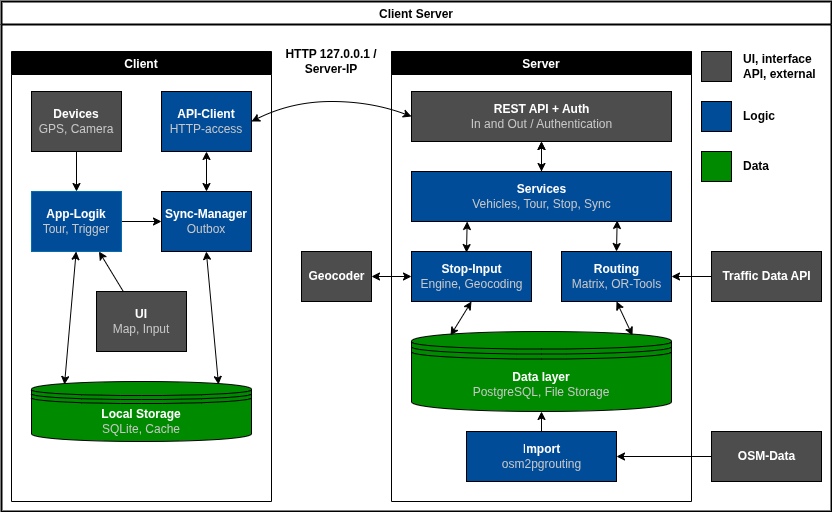

The diagram above was exported from draw.io. Its source (the exported page's mxGraphModel, read from the mxfile embedded in the PNG):
<mxGraphModel dx="1518" dy="1720" grid="1" gridSize="10" guides="1" tooltips="1" connect="1" arrows="1" fold="1" page="1" pageScale="1" pageWidth="850" pageHeight="1100" background="#FFFFFF" math="0" shadow="0">
  <root>
    <mxCell id="eJB1ZEmJF_Ntjm3ChoBH-0" />
    <mxCell id="eJB1ZEmJF_Ntjm3ChoBH-1" parent="eJB1ZEmJF_Ntjm3ChoBH-0" />
    <mxCell id="eJB1ZEmJF_Ntjm3ChoBH-2" value="Client (QT/QML)" style="swimlane;rounded=0;strokeWidth=2;swimlaneLine=1;strokeColor=#000000;" parent="eJB1ZEmJF_Ntjm3ChoBH-1" vertex="1">
      <mxGeometry x="10" width="830" height="670" as="geometry" />
    </mxCell>
    <mxCell id="eJB1ZEmJF_Ntjm3ChoBH-34" value="" style="whiteSpace=wrap;html=1;aspect=fixed;fillColor=#4D4D4D;" parent="eJB1ZEmJF_Ntjm3ChoBH-2" vertex="1">
      <mxGeometry x="660" y="50" width="30" height="30" as="geometry" />
    </mxCell>
    <mxCell id="eJB1ZEmJF_Ntjm3ChoBH-35" value="" style="whiteSpace=wrap;html=1;aspect=fixed;fillColor=#004C99;" parent="eJB1ZEmJF_Ntjm3ChoBH-2" vertex="1">
      <mxGeometry x="660" y="100" width="30" height="30" as="geometry" />
    </mxCell>
    <mxCell id="eJB1ZEmJF_Ntjm3ChoBH-36" value="" style="whiteSpace=wrap;html=1;aspect=fixed;fillColor=#008A00;" parent="eJB1ZEmJF_Ntjm3ChoBH-2" vertex="1">
      <mxGeometry x="660" y="150" width="30" height="30" as="geometry" />
    </mxCell>
    <mxCell id="eJB1ZEmJF_Ntjm3ChoBH-37" value="&lt;b&gt;UI, interface API, external&lt;/b&gt;" style="text;html=1;strokeColor=none;fillColor=none;align=left;verticalAlign=middle;whiteSpace=wrap;rounded=0;fontColor=#000000;" parent="eJB1ZEmJF_Ntjm3ChoBH-2" vertex="1">
      <mxGeometry x="700" y="50" width="140" height="30" as="geometry" />
    </mxCell>
    <mxCell id="eJB1ZEmJF_Ntjm3ChoBH-38" value="&lt;b&gt;Logic&lt;/b&gt;" style="text;html=1;strokeColor=none;fillColor=none;align=left;verticalAlign=middle;whiteSpace=wrap;rounded=0;fontColor=#000000;" parent="eJB1ZEmJF_Ntjm3ChoBH-2" vertex="1">
      <mxGeometry x="700" y="100" width="140" height="30" as="geometry" />
    </mxCell>
    <mxCell id="eJB1ZEmJF_Ntjm3ChoBH-39" value="&lt;b&gt;Data&lt;/b&gt;" style="text;html=1;strokeColor=none;fillColor=none;align=left;verticalAlign=middle;whiteSpace=wrap;rounded=0;fontColor=#000000;" parent="eJB1ZEmJF_Ntjm3ChoBH-2" vertex="1">
      <mxGeometry x="700" y="150" width="140" height="30" as="geometry" />
    </mxCell>
    <mxCell id="UFjlSm4dV5K0jZ4oeFHu-0" value="UI-Layer" style="swimlane;strokeColor=#000000;" parent="eJB1ZEmJF_Ntjm3ChoBH-2" vertex="1">
      <mxGeometry x="20" y="40" width="620" height="100" as="geometry" />
    </mxCell>
    <mxCell id="UFjlSm4dV5K0jZ4oeFHu-8" value="&lt;font color=&quot;#ffffff&quot;&gt;&lt;b&gt;Map&lt;/b&gt;&lt;/font&gt;" style="rounded=0;whiteSpace=wrap;html=1;fillColor=#4D4D4D;" parent="UFjlSm4dV5K0jZ4oeFHu-0" vertex="1">
      <mxGeometry x="15" y="39" width="105" height="41" as="geometry" />
    </mxCell>
    <mxCell id="UFjlSm4dV5K0jZ4oeFHu-9" value="&lt;font color=&quot;#ffffff&quot;&gt;&lt;b&gt;Navigation&lt;/b&gt;&lt;/font&gt;" style="rounded=0;whiteSpace=wrap;html=1;fillColor=#4D4D4D;" parent="UFjlSm4dV5K0jZ4oeFHu-0" vertex="1">
      <mxGeometry x="140" y="39" width="105" height="41" as="geometry" />
    </mxCell>
    <mxCell id="UFjlSm4dV5K0jZ4oeFHu-10" value="&lt;font color=&quot;#ffffff&quot;&gt;&lt;b&gt;Stopp-Input&lt;/b&gt;&lt;/font&gt;" style="rounded=0;whiteSpace=wrap;html=1;fillColor=#4D4D4D;" parent="UFjlSm4dV5K0jZ4oeFHu-0" vertex="1">
      <mxGeometry x="260" y="39" width="105" height="41" as="geometry" />
    </mxCell>
    <mxCell id="UFjlSm4dV5K0jZ4oeFHu-11" value="&lt;font color=&quot;#ffffff&quot;&gt;&lt;b&gt;Tourlist&lt;/b&gt;&lt;/font&gt;" style="rounded=0;whiteSpace=wrap;html=1;fillColor=#4D4D4D;" parent="UFjlSm4dV5K0jZ4oeFHu-0" vertex="1">
      <mxGeometry x="380" y="39" width="105" height="41" as="geometry" />
    </mxCell>
    <mxCell id="UFjlSm4dV5K0jZ4oeFHu-12" value="&lt;font color=&quot;#ffffff&quot;&gt;&lt;b&gt;Tourlist&lt;/b&gt;&lt;/font&gt;" style="rounded=0;whiteSpace=wrap;html=1;fillColor=#4D4D4D;" parent="UFjlSm4dV5K0jZ4oeFHu-0" vertex="1">
      <mxGeometry x="500" y="39" width="105" height="41" as="geometry" />
    </mxCell>
    <mxCell id="mn67J4q64xkHH3jieDsd-0" value="App-Logic" style="swimlane;strokeColor=#000000;" parent="eJB1ZEmJF_Ntjm3ChoBH-2" vertex="1">
      <mxGeometry x="20" y="180" width="620" height="180" as="geometry" />
    </mxCell>
    <mxCell id="mn67J4q64xkHH3jieDsd-1" value="&lt;font style=&quot;font-weight: bold;&quot; color=&quot;#ffffff&quot;&gt;Tour-Controller&lt;/font&gt;&lt;br&gt;&lt;font style=&quot;&quot; color=&quot;#c7c7c7&quot;&gt;next stop&lt;/font&gt;" style="rounded=0;whiteSpace=wrap;html=1;fillColor=#004C99;" parent="mn67J4q64xkHH3jieDsd-0" vertex="1">
      <mxGeometry x="15" y="39" width="115" height="51" as="geometry" />
    </mxCell>
    <mxCell id="mn67J4q64xkHH3jieDsd-8" value="&lt;font style=&quot;font-weight: bold;&quot; color=&quot;#ffffff&quot;&gt;Stop-Controller&lt;/font&gt;&lt;br&gt;&lt;font color=&quot;#c7c7c7&quot;&gt;Pictures, PDF, manuall&lt;/font&gt;" style="rounded=0;whiteSpace=wrap;html=1;fillColor=#004C99;" parent="mn67J4q64xkHH3jieDsd-0" vertex="1">
      <mxGeometry x="150" y="39" width="115" height="51" as="geometry" />
    </mxCell>
    <mxCell id="mn67J4q64xkHH3jieDsd-11" value="" style="edgeStyle=none;html=1;strokeColor=#000000;fontColor=#C7C7C7;" parent="mn67J4q64xkHH3jieDsd-0" source="mn67J4q64xkHH3jieDsd-9" target="mn67J4q64xkHH3jieDsd-10" edge="1">
      <mxGeometry relative="1" as="geometry" />
    </mxCell>
    <mxCell id="mn67J4q64xkHH3jieDsd-9" value="&lt;font style=&quot;font-weight: bold;&quot; color=&quot;#ffffff&quot;&gt;Snapping&lt;/font&gt;&lt;br&gt;&lt;font style=&quot;&quot; color=&quot;#c7c7c7&quot;&gt;GPS on Route&lt;/font&gt;" style="rounded=0;whiteSpace=wrap;html=1;fillColor=#004C99;" parent="mn67J4q64xkHH3jieDsd-0" vertex="1">
      <mxGeometry x="15" y="110" width="115" height="51" as="geometry" />
    </mxCell>
    <mxCell id="mn67J4q64xkHH3jieDsd-13" value="" style="edgeStyle=none;html=1;strokeColor=#000000;fontColor=#C7C7C7;" parent="mn67J4q64xkHH3jieDsd-0" source="mn67J4q64xkHH3jieDsd-10" target="mn67J4q64xkHH3jieDsd-12" edge="1">
      <mxGeometry relative="1" as="geometry" />
    </mxCell>
    <mxCell id="mn67J4q64xkHH3jieDsd-10" value="&lt;font color=&quot;#ffffff&quot;&gt;&lt;b&gt;deviation&lt;/b&gt;&lt;/font&gt;&lt;br&gt;&lt;font color=&quot;#c7c7c7&quot;&gt;Threshold, Timer&lt;/font&gt;" style="rounded=0;whiteSpace=wrap;html=1;fillColor=#004C99;" parent="mn67J4q64xkHH3jieDsd-0" vertex="1">
      <mxGeometry x="150" y="110" width="115" height="51" as="geometry" />
    </mxCell>
    <mxCell id="mn67J4q64xkHH3jieDsd-12" value="&lt;font color=&quot;#ffffff&quot;&gt;&lt;b&gt;recalculation&lt;/b&gt;&lt;/font&gt;&lt;br&gt;&lt;font color=&quot;#c7c7c7&quot;&gt;Trigger + throttling&lt;/font&gt;" style="rounded=0;whiteSpace=wrap;html=1;fillColor=#004C99;" parent="mn67J4q64xkHH3jieDsd-0" vertex="1">
      <mxGeometry x="280" y="110" width="115" height="51" as="geometry" />
    </mxCell>
    <mxCell id="mn67J4q64xkHH3jieDsd-7" value="" style="endArrow=classic;startArrow=classic;html=1;strokeColor=#000000;entryX=0.5;entryY=1;entryDx=0;entryDy=0;exitX=0.5;exitY=0;exitDx=0;exitDy=0;" parent="eJB1ZEmJF_Ntjm3ChoBH-2" source="mn67J4q64xkHH3jieDsd-0" target="UFjlSm4dV5K0jZ4oeFHu-0" edge="1">
      <mxGeometry width="50" height="50" relative="1" as="geometry">
        <mxPoint x="300" y="210" as="sourcePoint" />
        <mxPoint x="350" y="160" as="targetPoint" />
      </mxGeometry>
    </mxCell>
    <mxCell id="mn67J4q64xkHH3jieDsd-14" value="Sync + Network" style="swimlane;strokeColor=#000000;" parent="eJB1ZEmJF_Ntjm3ChoBH-2" vertex="1">
      <mxGeometry x="340" y="400" width="300" height="180" as="geometry" />
    </mxCell>
    <mxCell id="mn67J4q64xkHH3jieDsd-15" value="&lt;font color=&quot;#ffffff&quot;&gt;&lt;b&gt;Sync-Manager&lt;/b&gt;&lt;/font&gt;&lt;br&gt;&lt;font color=&quot;#c7c7c7&quot;&gt;Outbox, Pull&lt;/font&gt;" style="rounded=0;whiteSpace=wrap;html=1;fillColor=#004C99;" parent="mn67J4q64xkHH3jieDsd-14" vertex="1">
      <mxGeometry x="17" y="39" width="115" height="51" as="geometry" />
    </mxCell>
    <mxCell id="mn67J4q64xkHH3jieDsd-16" value="&lt;font style=&quot;font-weight: bold;&quot; color=&quot;#ffffff&quot;&gt;API-Client&lt;/font&gt;&lt;br&gt;&lt;font color=&quot;#c7c7c7&quot;&gt;Pictures, PDF, manuall&lt;/font&gt;" style="rounded=0;whiteSpace=wrap;html=1;fillColor=#004C99;" parent="mn67J4q64xkHH3jieDsd-14" vertex="1">
      <mxGeometry x="160" y="39" width="115" height="51" as="geometry" />
    </mxCell>
    <mxCell id="mn67J4q64xkHH3jieDsd-25" value="" style="edgeStyle=none;html=1;strokeColor=#000000;fontColor=#C7C7C7;" parent="mn67J4q64xkHH3jieDsd-14" source="mn67J4q64xkHH3jieDsd-18" target="mn67J4q64xkHH3jieDsd-15" edge="1">
      <mxGeometry relative="1" as="geometry" />
    </mxCell>
    <mxCell id="mn67J4q64xkHH3jieDsd-18" value="&lt;font color=&quot;#ffffff&quot;&gt;&lt;b&gt;Net-Monitor&lt;/b&gt;&lt;/font&gt;&lt;br&gt;&lt;font color=&quot;#c7c7c7&quot;&gt;online / offline&lt;/font&gt;" style="rounded=0;whiteSpace=wrap;html=1;fillColor=#004C99;" parent="mn67J4q64xkHH3jieDsd-14" vertex="1">
      <mxGeometry x="15" y="110" width="115" height="51" as="geometry" />
    </mxCell>
    <mxCell id="mn67J4q64xkHH3jieDsd-24" value="" style="endArrow=classic;startArrow=classic;html=1;strokeColor=#000000;entryX=0;entryY=0.5;entryDx=0;entryDy=0;exitX=1;exitY=0.5;exitDx=0;exitDy=0;" parent="mn67J4q64xkHH3jieDsd-14" source="mn67J4q64xkHH3jieDsd-15" target="mn67J4q64xkHH3jieDsd-16" edge="1">
      <mxGeometry width="50" height="50" relative="1" as="geometry">
        <mxPoint x="154.71000000000004" y="10" as="sourcePoint" />
        <mxPoint x="154.71000000000004" y="-30" as="targetPoint" />
      </mxGeometry>
    </mxCell>
    <mxCell id="mn67J4q64xkHH3jieDsd-22" value="" style="endArrow=classic;startArrow=classic;html=1;strokeColor=#000000;entryX=0.5;entryY=1;entryDx=0;entryDy=0;exitX=0.5;exitY=0;exitDx=0;exitDy=0;" parent="eJB1ZEmJF_Ntjm3ChoBH-2" edge="1">
      <mxGeometry width="50" height="50" relative="1" as="geometry">
        <mxPoint x="494.71000000000004" y="400" as="sourcePoint" />
        <mxPoint x="494.71000000000004" y="360" as="targetPoint" />
      </mxGeometry>
    </mxCell>
    <mxCell id="mn67J4q64xkHH3jieDsd-26" value="Data (local)" style="swimlane;strokeColor=#000000;" parent="eJB1ZEmJF_Ntjm3ChoBH-2" vertex="1">
      <mxGeometry x="20" y="400" width="300" height="180" as="geometry" />
    </mxCell>
    <mxCell id="mn67J4q64xkHH3jieDsd-27" value="&lt;font color=&quot;#ffffff&quot;&gt;&lt;b&gt;SQLite&lt;/b&gt;&lt;/font&gt;&lt;br&gt;&lt;font color=&quot;#c7c7c7&quot;&gt;local data base&lt;/font&gt;" style="rounded=0;whiteSpace=wrap;html=1;fillColor=#008A00;" parent="mn67J4q64xkHH3jieDsd-26" vertex="1">
      <mxGeometry x="17" y="39" width="115" height="51" as="geometry" />
    </mxCell>
    <mxCell id="mn67J4q64xkHH3jieDsd-28" value="&lt;font color=&quot;#ffffff&quot;&gt;&lt;b&gt;Repository&lt;br&gt;&lt;/b&gt;&lt;/font&gt;&lt;font color=&quot;#c7c7c7&quot;&gt;all DB-accsess&lt;/font&gt;" style="rounded=0;whiteSpace=wrap;html=1;fillColor=#008A00;" parent="mn67J4q64xkHH3jieDsd-26" vertex="1">
      <mxGeometry x="160" y="39" width="115" height="51" as="geometry" />
    </mxCell>
    <mxCell id="mn67J4q64xkHH3jieDsd-30" value="&lt;font color=&quot;#ffffff&quot;&gt;&lt;b&gt;Net-Monitor&lt;/b&gt;&lt;/font&gt;&lt;br&gt;&lt;font color=&quot;#c7c7c7&quot;&gt;online / offline&lt;/font&gt;" style="rounded=0;whiteSpace=wrap;html=1;fillColor=#008A00;" parent="mn67J4q64xkHH3jieDsd-26" vertex="1">
      <mxGeometry x="15" y="110" width="115" height="51" as="geometry" />
    </mxCell>
    <mxCell id="mn67J4q64xkHH3jieDsd-31" value="" style="endArrow=classic;startArrow=classic;html=1;strokeColor=#000000;entryX=0;entryY=0.5;entryDx=0;entryDy=0;exitX=1;exitY=0.5;exitDx=0;exitDy=0;" parent="mn67J4q64xkHH3jieDsd-26" source="mn67J4q64xkHH3jieDsd-27" target="mn67J4q64xkHH3jieDsd-28" edge="1">
      <mxGeometry width="50" height="50" relative="1" as="geometry">
        <mxPoint x="154.71000000000004" y="10" as="sourcePoint" />
        <mxPoint x="154.71000000000004" y="-30" as="targetPoint" />
      </mxGeometry>
    </mxCell>
    <mxCell id="mn67J4q64xkHH3jieDsd-33" value="&lt;font color=&quot;#ffffff&quot;&gt;&lt;b&gt;Media-Storage&lt;/b&gt;&lt;/font&gt;&lt;br&gt;&lt;font color=&quot;#c7c7c7&quot;&gt;Pictures, PDFs&lt;/font&gt;" style="rounded=0;whiteSpace=wrap;html=1;fillColor=#008A00;" parent="mn67J4q64xkHH3jieDsd-26" vertex="1">
      <mxGeometry x="160" y="110" width="115" height="51" as="geometry" />
    </mxCell>
    <mxCell id="mn67J4q64xkHH3jieDsd-34" value="" style="endArrow=classic;startArrow=classic;html=1;strokeColor=#000000;entryX=0.5;entryY=1;entryDx=0;entryDy=0;exitX=0.5;exitY=0;exitDx=0;exitDy=0;" parent="mn67J4q64xkHH3jieDsd-26" source="mn67J4q64xkHH3jieDsd-33" target="mn67J4q64xkHH3jieDsd-28" edge="1">
      <mxGeometry width="50" height="50" relative="1" as="geometry">
        <mxPoint x="142" y="74.5" as="sourcePoint" />
        <mxPoint x="170" y="74.5" as="targetPoint" />
      </mxGeometry>
    </mxCell>
    <mxCell id="mn67J4q64xkHH3jieDsd-32" value="" style="endArrow=classic;startArrow=classic;html=1;strokeColor=#000000;entryX=0.5;entryY=1;entryDx=0;entryDy=0;exitX=0.5;exitY=0;exitDx=0;exitDy=0;" parent="eJB1ZEmJF_Ntjm3ChoBH-2" edge="1">
      <mxGeometry width="50" height="50" relative="1" as="geometry">
        <mxPoint x="169.71000000000004" y="400" as="sourcePoint" />
        <mxPoint x="169.71000000000004" y="360" as="targetPoint" />
      </mxGeometry>
    </mxCell>
    <mxCell id="-1W7uJ_E1PrImRhi4BKJ-0" value="&lt;font style=&quot;font-weight: bold;&quot; color=&quot;#ffffff&quot;&gt;Devices-Service&lt;/font&gt;&lt;br&gt;&lt;font style=&quot;&quot; color=&quot;#c7c7c7&quot;&gt;GPS, Camera, Datachoose (by UI and Logic used)&lt;/font&gt;" style="rounded=0;whiteSpace=wrap;html=1;fillColor=#4D4D4D;" parent="eJB1ZEmJF_Ntjm3ChoBH-2" vertex="1">
      <mxGeometry x="20" y="600" width="620" height="50" as="geometry" />
    </mxCell>
  </root>
</mxGraphModel>